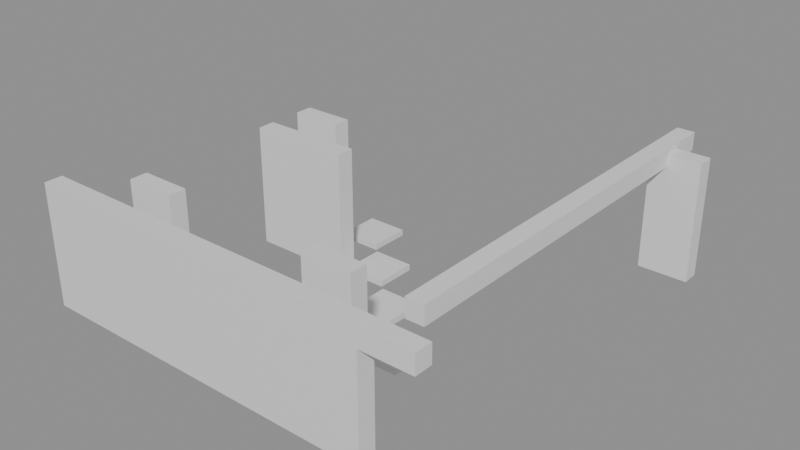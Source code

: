 # Source: building_lego.blend  (saved by Blender 5.0.119; exported with 4.5.12 LTS)
import bpy
from mathutils import Matrix  # noqa: F401  (used for matrix-valued properties, if any)

bpy.ops.wm.read_factory_settings(use_empty=True)
scene = bpy.context.scene
scene.name = 'Scene'

# ---- collections
col_01_paredes_externas = bpy.data.collections.new('01_Paredes_Externas'); scene.collection.children.link(col_01_paredes_externas)
col_02_paredes_internas = bpy.data.collections.new('02_Paredes_Internas'); scene.collection.children.link(col_02_paredes_internas)
col_04_moveis_decoracoes = bpy.data.collections.new('04_Moveis_Decoracoes'); scene.collection.children.link(col_04_moveis_decoracoes)

# ---- materials (node trees are filled in below, after node groups)
mat_mat_parede_externa = bpy.data.materials.new('Mat_Parede_Externa')
mat_mat_parede_interna = bpy.data.materials.new('Mat_Parede_Interna')
mat_mat_moveis = bpy.data.materials.new('Mat_Moveis')

# ---- material node trees
mat_mat_parede_externa.use_nodes = True; mat_mat_parede_externa.node_tree.nodes.clear()
_N = mat_mat_parede_externa.node_tree.nodes; _L = mat_mat_parede_externa.node_tree.links
n0 = _N.new('ShaderNodeBsdfPrincipled'); n0.name = 'BSDF - Pré-fundamentado'; n0.location = (-200, 100)
n1 = _N.new('ShaderNodeOutputMaterial'); n1.name = 'Saída de material'; n1.location = (200, 100)
_L.new(n0.outputs[0], n1.inputs[0])
n1.is_active_output = True
mat_mat_parede_interna.use_nodes = True; mat_mat_parede_interna.node_tree.nodes.clear()
_N = mat_mat_parede_interna.node_tree.nodes; _L = mat_mat_parede_interna.node_tree.links
n0 = _N.new('ShaderNodeBsdfPrincipled'); n0.name = 'BSDF - Pré-fundamentado'; n0.location = (-200, 100)
n1 = _N.new('ShaderNodeOutputMaterial'); n1.name = 'Saída de material'; n1.location = (200, 100)
_L.new(n0.outputs[0], n1.inputs[0])
n1.is_active_output = True
mat_mat_moveis.use_nodes = True; mat_mat_moveis.node_tree.nodes.clear()
_N = mat_mat_moveis.node_tree.nodes; _L = mat_mat_moveis.node_tree.links
n0 = _N.new('ShaderNodeBsdfPrincipled'); n0.name = 'BSDF - Pré-fundamentado'; n0.location = (-200, 100)
n1 = _N.new('ShaderNodeOutputMaterial'); n1.name = 'Saída de material'; n1.location = (200, 100)
_L.new(n0.outputs[0], n1.inputs[0])
n1.is_active_output = True

# ---- meshes
me_bloco_stone_wall_4168_4694_z0 = bpy.data.meshes.new('Bloco_stone_wall_4168_4694_z0')
me_bloco_stone_wall_4168_4694_z0.from_pydata([(-0.5, -0.175, -1.2), (0.5, -0.175, -1.2), (0.5, 0.175, -1.2), (-0.5, 0.175, -1.2), (-0.5, -0.175, 1.2), (0.5, -0.175, 1.2), (0.5, 0.175, 1.2), (-0.5, 0.175, 1.2)], [], [(0, 1, 2, 3), (4, 7, 6, 5), (0, 4, 5, 1), (2, 6, 7, 3), (0, 3, 7, 4), (1, 5, 6, 2)])
me_bloco_stone_wall_4168_4694_z0.materials.append(mat_mat_parede_externa)
me_bloco_stone_wall_4168_4694_z0.update()
me_bloco_stone_wall_4169_4694_z0 = bpy.data.meshes.new('Bloco_stone_wall_4169_4694_z0')
me_bloco_stone_wall_4169_4694_z0.from_pydata([(-0.5, -0.175, -1.2), (0.5, -0.175, -1.2), (0.5, 0.175, -1.2), (-0.5, 0.175, -1.2), (-0.5, -0.175, 1.2), (0.5, -0.175, 1.2), (0.5, 0.175, 1.2), (-0.5, 0.175, 1.2)], [], [(0, 1, 2, 3), (4, 7, 6, 5), (0, 4, 5, 1), (2, 6, 7, 3), (0, 3, 7, 4), (1, 5, 6, 2)])
me_bloco_stone_wall_4169_4694_z0.materials.append(mat_mat_parede_externa)
me_bloco_stone_wall_4169_4694_z0.update()
me_bloco_stone_wall_4170_4694_z0 = bpy.data.meshes.new('Bloco_stone_wall_4170_4694_z0')
me_bloco_stone_wall_4170_4694_z0.from_pydata([(-0.5, -0.175, -1.2), (0.5, -0.175, -1.2), (0.5, 0.175, -1.2), (-0.5, 0.175, -1.2), (-0.5, -0.175, 1.2), (0.5, -0.175, 1.2), (0.5, 0.175, 1.2), (-0.5, 0.175, 1.2)], [], [(0, 1, 2, 3), (4, 7, 6, 5), (0, 4, 5, 1), (2, 6, 7, 3), (0, 3, 7, 4), (1, 5, 6, 2)])
me_bloco_stone_wall_4170_4694_z0.materials.append(mat_mat_parede_externa)
me_bloco_stone_wall_4170_4694_z0.update()
me_bloco_stone_wall_4171_4694_z0 = bpy.data.meshes.new('Bloco_stone_wall_4171_4694_z0')
me_bloco_stone_wall_4171_4694_z0.from_pydata([(-0.5, -0.175, -1.2), (0.5, -0.175, -1.2), (0.5, 0.175, -1.2), (-0.5, 0.175, -1.2), (-0.5, -0.175, 1.2), (0.5, -0.175, 1.2), (0.5, 0.175, 1.2), (-0.5, 0.175, 1.2)], [], [(0, 1, 2, 3), (4, 7, 6, 5), (0, 4, 5, 1), (2, 6, 7, 3), (0, 3, 7, 4), (1, 5, 6, 2)])
me_bloco_stone_wall_4171_4694_z0.materials.append(mat_mat_parede_externa)
me_bloco_stone_wall_4171_4694_z0.update()
me_bloco_stone_wall_4172_4694_z0 = bpy.data.meshes.new('Bloco_stone_wall_4172_4694_z0')
me_bloco_stone_wall_4172_4694_z0.from_pydata([(-0.5, -0.175, -1.2), (0.5, -0.175, -1.2), (0.5, 0.175, -1.2), (-0.5, 0.175, -1.2), (-0.5, -0.175, 1.2), (0.5, -0.175, 1.2), (0.5, 0.175, 1.2), (-0.5, 0.175, 1.2)], [], [(0, 1, 2, 3), (4, 7, 6, 5), (0, 4, 5, 1), (2, 6, 7, 3), (0, 3, 7, 4), (1, 5, 6, 2)])
me_bloco_stone_wall_4172_4694_z0.materials.append(mat_mat_parede_externa)
me_bloco_stone_wall_4172_4694_z0.update()
me_bloco_stone_wall_4173_4694_z0 = bpy.data.meshes.new('Bloco_stone_wall_4173_4694_z0')
me_bloco_stone_wall_4173_4694_z0.from_pydata([(-0.5, -0.175, -1.2), (0.5, -0.175, -1.2), (0.5, 0.175, -1.2), (-0.5, 0.175, -1.2), (-0.5, -0.175, 1.2), (0.5, -0.175, 1.2), (0.5, 0.175, 1.2), (-0.5, 0.175, 1.2)], [], [(0, 1, 2, 3), (4, 7, 6, 5), (0, 4, 5, 1), (2, 6, 7, 3), (0, 3, 7, 4), (1, 5, 6, 2)])
me_bloco_stone_wall_4173_4694_z0.materials.append(mat_mat_parede_externa)
me_bloco_stone_wall_4173_4694_z0.update()
me_bloco_stone_wall_4174_4694_z0 = bpy.data.meshes.new('Bloco_stone_wall_4174_4694_z0')
me_bloco_stone_wall_4174_4694_z0.from_pydata([(-0.5, -0.175, -1.2), (0.5, -0.175, -1.2), (0.5, 0.175, -1.2), (-0.5, 0.175, -1.2), (-0.5, -0.175, 1.2), (0.5, -0.175, 1.2), (0.5, 0.175, 1.2), (-0.5, 0.175, 1.2)], [], [(0, 1, 2, 3), (4, 7, 6, 5), (0, 4, 5, 1), (2, 6, 7, 3), (0, 3, 7, 4), (1, 5, 6, 2)])
me_bloco_stone_wall_4174_4694_z0.materials.append(mat_mat_parede_externa)
me_bloco_stone_wall_4174_4694_z0.update()
me_bloco_stone_wall_4175_4694_z17 = bpy.data.meshes.new('Bloco_stone_wall_4175_4694_z17')
me_bloco_stone_wall_4175_4694_z17.from_pydata([(-0.5, -0.175, -0.18), (0.5, -0.175, -0.18), (0.5, 0.175, -0.18), (-0.5, 0.175, -0.18), (-0.5, -0.175, 0.18), (0.5, -0.175, 0.18), (0.5, 0.175, 0.18), (-0.5, 0.175, 0.18)], [], [(0, 1, 2, 3), (4, 7, 6, 5), (0, 4, 5, 1), (2, 6, 7, 3), (0, 3, 7, 4), (1, 5, 6, 2)])
me_bloco_stone_wall_4175_4694_z17.materials.append(mat_mat_parede_externa)
me_bloco_stone_wall_4175_4694_z17.update()
me_bloco_stone_post_4175_4702_z_1 = bpy.data.meshes.new('Bloco_stone_post_4175_4702_z-1')
me_bloco_stone_post_4175_4702_z_1.from_pydata([(-0.5, -0.175, -1.2), (0.5, -0.175, -1.2), (0.5, 0.175, -1.2), (-0.5, 0.175, -1.2), (-0.5, -0.175, 1.2), (0.5, -0.175, 1.2), (0.5, 0.175, 1.2), (-0.5, 0.175, 1.2)], [], [(0, 1, 2, 3), (4, 7, 6, 5), (0, 4, 5, 1), (2, 6, 7, 3), (0, 3, 7, 4), (1, 5, 6, 2)])
me_bloco_stone_post_4175_4702_z_1.materials.append(mat_mat_parede_externa)
me_bloco_stone_post_4175_4702_z_1.update()
me_bloco_stone_wall_4175_4695_z17 = bpy.data.meshes.new('Bloco_stone_wall_4175_4695_z17')
me_bloco_stone_wall_4175_4695_z17.from_pydata([(-0.175, -0.5, -0.18), (0.175, -0.5, -0.18), (0.175, 0.5, -0.18), (-0.175, 0.5, -0.18), (-0.175, -0.5, 0.18), (0.175, -0.5, 0.18), (0.175, 0.5, 0.18), (-0.175, 0.5, 0.18)], [], [(0, 1, 2, 3), (4, 7, 6, 5), (0, 4, 5, 1), (2, 6, 7, 3), (0, 3, 7, 4), (1, 5, 6, 2)])
me_bloco_stone_wall_4175_4695_z17.materials.append(mat_mat_parede_externa)
me_bloco_stone_wall_4175_4695_z17.update()
me_bloco_stone_wall_4175_4696_z17 = bpy.data.meshes.new('Bloco_stone_wall_4175_4696_z17')
me_bloco_stone_wall_4175_4696_z17.from_pydata([(-0.175, -0.5, -0.18), (0.175, -0.5, -0.18), (0.175, 0.5, -0.18), (-0.175, 0.5, -0.18), (-0.175, -0.5, 0.18), (0.175, -0.5, 0.18), (0.175, 0.5, 0.18), (-0.175, 0.5, 0.18)], [], [(0, 1, 2, 3), (4, 7, 6, 5), (0, 4, 5, 1), (2, 6, 7, 3), (0, 3, 7, 4), (1, 5, 6, 2)])
me_bloco_stone_wall_4175_4696_z17.materials.append(mat_mat_parede_externa)
me_bloco_stone_wall_4175_4696_z17.update()
me_bloco_stone_wall_4175_4697_z17 = bpy.data.meshes.new('Bloco_stone_wall_4175_4697_z17')
me_bloco_stone_wall_4175_4697_z17.from_pydata([(-0.175, -0.5, -0.18), (0.175, -0.5, -0.18), (0.175, 0.5, -0.18), (-0.175, 0.5, -0.18), (-0.175, -0.5, 0.18), (0.175, -0.5, 0.18), (0.175, 0.5, 0.18), (-0.175, 0.5, 0.18)], [], [(0, 1, 2, 3), (4, 7, 6, 5), (0, 4, 5, 1), (2, 6, 7, 3), (0, 3, 7, 4), (1, 5, 6, 2)])
me_bloco_stone_wall_4175_4697_z17.materials.append(mat_mat_parede_externa)
me_bloco_stone_wall_4175_4697_z17.update()
me_bloco_stone_wall_4175_4698_z17 = bpy.data.meshes.new('Bloco_stone_wall_4175_4698_z17')
me_bloco_stone_wall_4175_4698_z17.from_pydata([(-0.175, -0.5, -0.18), (0.175, -0.5, -0.18), (0.175, 0.5, -0.18), (-0.175, 0.5, -0.18), (-0.175, -0.5, 0.18), (0.175, -0.5, 0.18), (0.175, 0.5, 0.18), (-0.175, 0.5, 0.18)], [], [(0, 1, 2, 3), (4, 7, 6, 5), (0, 4, 5, 1), (2, 6, 7, 3), (0, 3, 7, 4), (1, 5, 6, 2)])
me_bloco_stone_wall_4175_4698_z17.materials.append(mat_mat_parede_externa)
me_bloco_stone_wall_4175_4698_z17.update()
me_bloco_stone_wall_4175_4699_z17 = bpy.data.meshes.new('Bloco_stone_wall_4175_4699_z17')
me_bloco_stone_wall_4175_4699_z17.from_pydata([(-0.175, -0.5, -0.18), (0.175, -0.5, -0.18), (0.175, 0.5, -0.18), (-0.175, 0.5, -0.18), (-0.175, -0.5, 0.18), (0.175, -0.5, 0.18), (0.175, 0.5, 0.18), (-0.175, 0.5, 0.18)], [], [(0, 1, 2, 3), (4, 7, 6, 5), (0, 4, 5, 1), (2, 6, 7, 3), (0, 3, 7, 4), (1, 5, 6, 2)])
me_bloco_stone_wall_4175_4699_z17.materials.append(mat_mat_parede_externa)
me_bloco_stone_wall_4175_4699_z17.update()
me_bloco_stone_wall_4175_4700_z17 = bpy.data.meshes.new('Bloco_stone_wall_4175_4700_z17')
me_bloco_stone_wall_4175_4700_z17.from_pydata([(-0.175, -0.5, -0.18), (0.175, -0.5, -0.18), (0.175, 0.5, -0.18), (-0.175, 0.5, -0.18), (-0.175, -0.5, 0.18), (0.175, -0.5, 0.18), (0.175, 0.5, 0.18), (-0.175, 0.5, 0.18)], [], [(0, 1, 2, 3), (4, 7, 6, 5), (0, 4, 5, 1), (2, 6, 7, 3), (0, 3, 7, 4), (1, 5, 6, 2)])
me_bloco_stone_wall_4175_4700_z17.materials.append(mat_mat_parede_externa)
me_bloco_stone_wall_4175_4700_z17.update()
me_bloco_stone_wall_4175_4701_z17 = bpy.data.meshes.new('Bloco_stone_wall_4175_4701_z17')
me_bloco_stone_wall_4175_4701_z17.from_pydata([(-0.175, -0.5, -0.18), (0.175, -0.5, -0.18), (0.175, 0.5, -0.18), (-0.175, 0.5, -0.18), (-0.175, -0.5, 0.18), (0.175, -0.5, 0.18), (0.175, 0.5, 0.18), (-0.175, 0.5, 0.18)], [], [(0, 1, 2, 3), (4, 7, 6, 5), (0, 4, 5, 1), (2, 6, 7, 3), (0, 3, 7, 4), (1, 5, 6, 2)])
me_bloco_stone_wall_4175_4701_z17.materials.append(mat_mat_parede_externa)
me_bloco_stone_wall_4175_4701_z17.update()
me_bloco_stone_wall_4175_4702_z17 = bpy.data.meshes.new('Bloco_stone_wall_4175_4702_z17')
me_bloco_stone_wall_4175_4702_z17.from_pydata([(-0.175, -0.5, -0.18), (0.175, -0.5, -0.18), (0.175, 0.5, -0.18), (-0.175, 0.5, -0.18), (-0.175, -0.5, 0.18), (0.175, -0.5, 0.18), (0.175, 0.5, 0.18), (-0.175, 0.5, 0.18)], [], [(0, 1, 2, 3), (4, 7, 6, 5), (0, 4, 5, 1), (2, 6, 7, 3), (0, 3, 7, 4), (1, 5, 6, 2)])
me_bloco_stone_wall_4175_4702_z17.materials.append(mat_mat_parede_externa)
me_bloco_stone_wall_4175_4702_z17.update()
me_bloco_stone_arch_4169_4695_z0 = bpy.data.meshes.new('Bloco_stone_arch_4169_4695_z0')
me_bloco_stone_arch_4169_4695_z0.from_pydata([(-0.5, -0.175, -1.2), (0.5, -0.175, -1.2), (0.5, 0.175, -1.2), (-0.5, 0.175, -1.2), (-0.5, -0.175, 1.2), (0.5, -0.175, 1.2), (0.5, 0.175, 1.2), (-0.5, 0.175, 1.2)], [], [(0, 1, 2, 3), (4, 7, 6, 5), (0, 4, 5, 1), (2, 6, 7, 3), (0, 3, 7, 4), (1, 5, 6, 2)])
me_bloco_stone_arch_4169_4695_z0.materials.append(mat_mat_parede_interna)
me_bloco_stone_arch_4169_4695_z0.update()
me_bloco_stone_arch_4173_4695_z0 = bpy.data.meshes.new('Bloco_stone_arch_4173_4695_z0')
me_bloco_stone_arch_4173_4695_z0.from_pydata([(-0.5, -0.175, -1.2), (0.5, -0.175, -1.2), (0.5, 0.175, -1.2), (-0.5, 0.175, -1.2), (-0.5, -0.175, 1.2), (0.5, -0.175, 1.2), (0.5, 0.175, 1.2), (-0.5, 0.175, 1.2)], [], [(0, 1, 2, 3), (4, 7, 6, 5), (0, 4, 5, 1), (2, 6, 7, 3), (0, 3, 7, 4), (1, 5, 6, 2)])
me_bloco_stone_arch_4173_4695_z0.materials.append(mat_mat_parede_interna)
me_bloco_stone_arch_4173_4695_z0.update()
me_bloco_stone_post_4169_4698_z0 = bpy.data.meshes.new('Bloco_stone_post_4169_4698_z0')
me_bloco_stone_post_4169_4698_z0.from_pydata([(-0.5, -0.175, -1.2), (0.5, -0.175, -1.2), (0.5, 0.175, -1.2), (-0.5, 0.175, -1.2), (-0.5, -0.175, 1.2), (0.5, -0.175, 1.2), (0.5, 0.175, 1.2), (-0.5, 0.175, 1.2)], [], [(0, 1, 2, 3), (4, 7, 6, 5), (0, 4, 5, 1), (2, 6, 7, 3), (0, 3, 7, 4), (1, 5, 6, 2)])
me_bloco_stone_post_4169_4698_z0.materials.append(mat_mat_parede_interna)
me_bloco_stone_post_4169_4698_z0.update()
me_bloco_stone_arch_4170_4698_z0 = bpy.data.meshes.new('Bloco_stone_arch_4170_4698_z0')
me_bloco_stone_arch_4170_4698_z0.from_pydata([(-0.5, -0.175, -1.2), (0.5, -0.175, -1.2), (0.5, 0.175, -1.2), (-0.5, 0.175, -1.2), (-0.5, -0.175, 1.2), (0.5, -0.175, 1.2), (0.5, 0.175, 1.2), (-0.5, 0.175, 1.2)], [], [(0, 1, 2, 3), (4, 7, 6, 5), (0, 4, 5, 1), (2, 6, 7, 3), (0, 3, 7, 4), (1, 5, 6, 2)])
me_bloco_stone_arch_4170_4698_z0.materials.append(mat_mat_parede_interna)
me_bloco_stone_arch_4170_4698_z0.update()
me_bloco_stone_arch_4169_4699_z0 = bpy.data.meshes.new('Bloco_stone_arch_4169_4699_z0')
me_bloco_stone_arch_4169_4699_z0.from_pydata([(-0.5, -0.175, -1.2), (0.5, -0.175, -1.2), (0.5, 0.175, -1.2), (-0.5, 0.175, -1.2), (-0.5, -0.175, 1.2), (0.5, -0.175, 1.2), (0.5, 0.175, 1.2), (-0.5, 0.175, 1.2)], [], [(0, 1, 2, 3), (4, 7, 6, 5), (0, 4, 5, 1), (2, 6, 7, 3), (0, 3, 7, 4), (1, 5, 6, 2)])
me_bloco_stone_arch_4169_4699_z0.materials.append(mat_mat_parede_interna)
me_bloco_stone_arch_4169_4699_z0.update()
me_movel_web_4168_4695_z0 = bpy.data.meshes.new('Movel_web_4168_4695_z0')
me_movel_web_4168_4695_z0.from_pydata([(-0.4, -0.4, -0.06), (0.4, -0.4, -0.06), (0.4, 0.4, -0.06), (-0.4, 0.4, -0.06), (-0.4, -0.4, 0.06), (0.4, -0.4, 0.06), (0.4, 0.4, 0.06), (-0.4, 0.4, 0.06)], [], [(0, 1, 2, 3), (4, 7, 6, 5), (0, 4, 5, 1), (2, 6, 7, 3), (0, 3, 7, 4), (1, 5, 6, 2)])
me_movel_web_4168_4695_z0.materials.append(mat_mat_moveis)
me_movel_web_4168_4695_z0.update()
me_movel_web_4173_4696_z0 = bpy.data.meshes.new('Movel_web_4173_4696_z0')
me_movel_web_4173_4696_z0.from_pydata([(-0.4, -0.4, -0.06), (0.4, -0.4, -0.06), (0.4, 0.4, -0.06), (-0.4, 0.4, -0.06), (-0.4, -0.4, 0.06), (0.4, -0.4, 0.06), (0.4, 0.4, 0.06), (-0.4, 0.4, 0.06)], [], [(0, 1, 2, 3), (4, 7, 6, 5), (0, 4, 5, 1), (2, 6, 7, 3), (0, 3, 7, 4), (1, 5, 6, 2)])
me_movel_web_4173_4696_z0.materials.append(mat_mat_moveis)
me_movel_web_4173_4696_z0.update()
me_movel_web_4172_4697_z0 = bpy.data.meshes.new('Movel_web_4172_4697_z0')
me_movel_web_4172_4697_z0.from_pydata([(-0.4, -0.4, -0.06), (0.4, -0.4, -0.06), (0.4, 0.4, -0.06), (-0.4, 0.4, -0.06), (-0.4, -0.4, 0.06), (0.4, -0.4, 0.06), (0.4, 0.4, 0.06), (-0.4, 0.4, 0.06)], [], [(0, 1, 2, 3), (4, 7, 6, 5), (0, 4, 5, 1), (2, 6, 7, 3), (0, 3, 7, 4), (1, 5, 6, 2)])
me_movel_web_4172_4697_z0.materials.append(mat_mat_moveis)
me_movel_web_4172_4697_z0.update()
me_movel_web_4171_4698_z0 = bpy.data.meshes.new('Movel_web_4171_4698_z0')
me_movel_web_4171_4698_z0.from_pydata([(-0.4, -0.4, -0.06), (0.4, -0.4, -0.06), (0.4, 0.4, -0.06), (-0.4, 0.4, -0.06), (-0.4, -0.4, 0.06), (0.4, -0.4, 0.06), (0.4, 0.4, 0.06), (-0.4, 0.4, 0.06)], [], [(0, 1, 2, 3), (4, 7, 6, 5), (0, 4, 5, 1), (2, 6, 7, 3), (0, 3, 7, 4), (1, 5, 6, 2)])
me_movel_web_4171_4698_z0.materials.append(mat_mat_moveis)
me_movel_web_4171_4698_z0.update()
me_movel_web_4170_4699_z0 = bpy.data.meshes.new('Movel_web_4170_4699_z0')
me_movel_web_4170_4699_z0.from_pydata([(-0.4, -0.4, -0.06), (0.4, -0.4, -0.06), (0.4, 0.4, -0.06), (-0.4, 0.4, -0.06), (-0.4, -0.4, 0.06), (0.4, -0.4, 0.06), (0.4, 0.4, 0.06), (-0.4, 0.4, 0.06)], [], [(0, 1, 2, 3), (4, 7, 6, 5), (0, 4, 5, 1), (2, 6, 7, 3), (0, 3, 7, 4), (1, 5, 6, 2)])
me_movel_web_4170_4699_z0.materials.append(mat_mat_moveis)
me_movel_web_4170_4699_z0.update()

# ---- objects
ob_parede_externa_norte_y4694_x4168_4175 = bpy.data.objects.new('Parede_Externa_Norte_Y4694_X4168_4175', None)
ob_bloco_stone_wall_4168_4694_z0 = bpy.data.objects.new('Bloco_stone_wall_4168_4694_z0', me_bloco_stone_wall_4168_4694_z0)
ob_bloco_stone_wall_4169_4694_z0 = bpy.data.objects.new('Bloco_stone_wall_4169_4694_z0', me_bloco_stone_wall_4169_4694_z0)
ob_bloco_stone_wall_4170_4694_z0 = bpy.data.objects.new('Bloco_stone_wall_4170_4694_z0', me_bloco_stone_wall_4170_4694_z0)
ob_bloco_stone_wall_4171_4694_z0 = bpy.data.objects.new('Bloco_stone_wall_4171_4694_z0', me_bloco_stone_wall_4171_4694_z0)
ob_bloco_stone_wall_4172_4694_z0 = bpy.data.objects.new('Bloco_stone_wall_4172_4694_z0', me_bloco_stone_wall_4172_4694_z0)
ob_bloco_stone_wall_4173_4694_z0 = bpy.data.objects.new('Bloco_stone_wall_4173_4694_z0', me_bloco_stone_wall_4173_4694_z0)
ob_bloco_stone_wall_4174_4694_z0 = bpy.data.objects.new('Bloco_stone_wall_4174_4694_z0', me_bloco_stone_wall_4174_4694_z0)
ob_bloco_stone_wall_4175_4694_z17 = bpy.data.objects.new('Bloco_stone_wall_4175_4694_z17', me_bloco_stone_wall_4175_4694_z17)
ob_parede_externa_sul_y4702_x4175_4175 = bpy.data.objects.new('Parede_Externa_Sul_Y4702_X4175_4175', None)
ob_bloco_stone_post_4175_4702_z_1 = bpy.data.objects.new('Bloco_stone_post_4175_4702_z-1', me_bloco_stone_post_4175_4702_z_1)
ob_parede_externa_leste_x4175_y4695_4702 = bpy.data.objects.new('Parede_Externa_Leste_X4175_Y4695_4702', None)
ob_bloco_stone_wall_4175_4695_z17 = bpy.data.objects.new('Bloco_stone_wall_4175_4695_z17', me_bloco_stone_wall_4175_4695_z17)
ob_bloco_stone_wall_4175_4696_z17 = bpy.data.objects.new('Bloco_stone_wall_4175_4696_z17', me_bloco_stone_wall_4175_4696_z17)
ob_bloco_stone_wall_4175_4697_z17 = bpy.data.objects.new('Bloco_stone_wall_4175_4697_z17', me_bloco_stone_wall_4175_4697_z17)
ob_bloco_stone_wall_4175_4698_z17 = bpy.data.objects.new('Bloco_stone_wall_4175_4698_z17', me_bloco_stone_wall_4175_4698_z17)
ob_bloco_stone_wall_4175_4699_z17 = bpy.data.objects.new('Bloco_stone_wall_4175_4699_z17', me_bloco_stone_wall_4175_4699_z17)
ob_bloco_stone_wall_4175_4700_z17 = bpy.data.objects.new('Bloco_stone_wall_4175_4700_z17', me_bloco_stone_wall_4175_4700_z17)
ob_bloco_stone_wall_4175_4701_z17 = bpy.data.objects.new('Bloco_stone_wall_4175_4701_z17', me_bloco_stone_wall_4175_4701_z17)
ob_bloco_stone_wall_4175_4702_z17 = bpy.data.objects.new('Bloco_stone_wall_4175_4702_z17', me_bloco_stone_wall_4175_4702_z17)
ob_parede_interna_ew_02_y4695_x4169_4169 = bpy.data.objects.new('Parede_Interna_EW_02_Y4695_X4169_4169', None)
ob_bloco_stone_arch_4169_4695_z0 = bpy.data.objects.new('Bloco_stone_arch_4169_4695_z0', me_bloco_stone_arch_4169_4695_z0)
ob_parede_interna_ew_03_y4695_x4173_4173 = bpy.data.objects.new('Parede_Interna_EW_03_Y4695_X4173_4173', None)
ob_bloco_stone_arch_4173_4695_z0 = bpy.data.objects.new('Bloco_stone_arch_4173_4695_z0', me_bloco_stone_arch_4173_4695_z0)
ob_parede_interna_ew_04_y4698_x4169_4170 = bpy.data.objects.new('Parede_Interna_EW_04_Y4698_X4169_4170', None)
ob_bloco_stone_post_4169_4698_z0 = bpy.data.objects.new('Bloco_stone_post_4169_4698_z0', me_bloco_stone_post_4169_4698_z0)
ob_bloco_stone_arch_4170_4698_z0 = bpy.data.objects.new('Bloco_stone_arch_4170_4698_z0', me_bloco_stone_arch_4170_4698_z0)
ob_parede_interna_ew_05_y4699_x4169_4169 = bpy.data.objects.new('Parede_Interna_EW_05_Y4699_X4169_4169', None)
ob_bloco_stone_arch_4169_4699_z0 = bpy.data.objects.new('Bloco_stone_arch_4169_4699_z0', me_bloco_stone_arch_4169_4699_z0)
ob_moveis_decoracoes = bpy.data.objects.new('Moveis_Decoracoes', None)
ob_movel_web_4168_4695_z0 = bpy.data.objects.new('Movel_web_4168_4695_z0', me_movel_web_4168_4695_z0)
ob_movel_web_4173_4696_z0 = bpy.data.objects.new('Movel_web_4173_4696_z0', me_movel_web_4173_4696_z0)
ob_movel_web_4172_4697_z0 = bpy.data.objects.new('Movel_web_4172_4697_z0', me_movel_web_4172_4697_z0)
ob_movel_web_4171_4698_z0 = bpy.data.objects.new('Movel_web_4171_4698_z0', me_movel_web_4171_4698_z0)
ob_movel_web_4170_4699_z0 = bpy.data.objects.new('Movel_web_4170_4699_z0', me_movel_web_4170_4699_z0)

# ---- transforms, parenting, visibility, modifiers, constraints
ob_parede_externa_norte_y4694_x4168_4175.location = (0.0, -4.0, 0.12)
ob_parede_externa_norte_y4694_x4168_4175.empty_display_type = 'CUBE'
ob_bloco_stone_wall_4168_4694_z0.parent = ob_parede_externa_norte_y4694_x4168_4175
ob_bloco_stone_wall_4168_4694_z0.matrix_parent_inverse = Matrix(((1.0, -0.0, 0.0, -0.0), (-0.0, 1.0, -0.0, 4.0), (0.0, -0.0, 1.0, -0.12), (-0.0, 0.0, -0.0, 1.0)))
ob_bloco_stone_wall_4168_4694_z0.location = (-3.5, -4.325, 1.32)
ob_bloco_stone_wall_4169_4694_z0.parent = ob_parede_externa_norte_y4694_x4168_4175
ob_bloco_stone_wall_4169_4694_z0.matrix_parent_inverse = Matrix(((1.0, -0.0, 0.0, -0.0), (-0.0, 1.0, -0.0, 4.0), (0.0, -0.0, 1.0, -0.12), (-0.0, 0.0, -0.0, 1.0)))
ob_bloco_stone_wall_4169_4694_z0.location = (-2.5, -4.325, 1.32)
ob_bloco_stone_wall_4170_4694_z0.parent = ob_parede_externa_norte_y4694_x4168_4175
ob_bloco_stone_wall_4170_4694_z0.matrix_parent_inverse = Matrix(((1.0, -0.0, 0.0, -0.0), (-0.0, 1.0, -0.0, 4.0), (0.0, -0.0, 1.0, -0.12), (-0.0, 0.0, -0.0, 1.0)))
ob_bloco_stone_wall_4170_4694_z0.location = (-1.5, -4.325, 1.32)
ob_bloco_stone_wall_4171_4694_z0.parent = ob_parede_externa_norte_y4694_x4168_4175
ob_bloco_stone_wall_4171_4694_z0.matrix_parent_inverse = Matrix(((1.0, -0.0, 0.0, -0.0), (-0.0, 1.0, -0.0, 4.0), (0.0, -0.0, 1.0, -0.12), (-0.0, 0.0, -0.0, 1.0)))
ob_bloco_stone_wall_4171_4694_z0.location = (-0.5, -4.325, 1.32)
ob_bloco_stone_wall_4172_4694_z0.parent = ob_parede_externa_norte_y4694_x4168_4175
ob_bloco_stone_wall_4172_4694_z0.matrix_parent_inverse = Matrix(((1.0, -0.0, 0.0, -0.0), (-0.0, 1.0, -0.0, 4.0), (0.0, -0.0, 1.0, -0.12), (-0.0, 0.0, -0.0, 1.0)))
ob_bloco_stone_wall_4172_4694_z0.location = (0.5, -4.325, 1.32)
ob_bloco_stone_wall_4173_4694_z0.parent = ob_parede_externa_norte_y4694_x4168_4175
ob_bloco_stone_wall_4173_4694_z0.matrix_parent_inverse = Matrix(((1.0, -0.0, 0.0, -0.0), (-0.0, 1.0, -0.0, 4.0), (0.0, -0.0, 1.0, -0.12), (-0.0, 0.0, -0.0, 1.0)))
ob_bloco_stone_wall_4173_4694_z0.location = (1.5, -4.325, 1.32)
ob_bloco_stone_wall_4174_4694_z0.parent = ob_parede_externa_norte_y4694_x4168_4175
ob_bloco_stone_wall_4174_4694_z0.matrix_parent_inverse = Matrix(((1.0, -0.0, 0.0, -0.0), (-0.0, 1.0, -0.0, 4.0), (0.0, -0.0, 1.0, -0.12), (-0.0, 0.0, -0.0, 1.0)))
ob_bloco_stone_wall_4174_4694_z0.location = (2.5, -4.325, 1.32)
ob_bloco_stone_wall_4175_4694_z17.parent = ob_parede_externa_norte_y4694_x4168_4175
ob_bloco_stone_wall_4175_4694_z17.matrix_parent_inverse = Matrix(((1.0, -0.0, 0.0, -0.0), (-0.0, 1.0, -0.0, 4.0), (0.0, -0.0, 1.0, -0.12), (-0.0, 0.0, -0.0, 1.0)))
ob_bloco_stone_wall_4175_4694_z17.location = (3.5, -4.325, 2.34)
ob_parede_externa_sul_y4702_x4175_4175.location = (3.5, 4.0, 0.0)
ob_parede_externa_sul_y4702_x4175_4175.empty_display_type = 'CUBE'
ob_bloco_stone_post_4175_4702_z_1.parent = ob_parede_externa_sul_y4702_x4175_4175
ob_bloco_stone_post_4175_4702_z_1.matrix_parent_inverse = Matrix(((1.0, -0.0, 0.0, -3.5), (-0.0, 1.0, -0.0, -4.0), (0.0, -0.0, 1.0, -0.0), (-0.0, 0.0, -0.0, 1.0)))
ob_bloco_stone_post_4175_4702_z_1.location = (3.5, 3.675, 1.2)
ob_parede_externa_leste_x4175_y4695_4702.location = (3.5, 0.5, 2.16)
ob_parede_externa_leste_x4175_y4695_4702.empty_display_type = 'CUBE'
ob_bloco_stone_wall_4175_4695_z17.parent = ob_parede_externa_leste_x4175_y4695_4702
ob_bloco_stone_wall_4175_4695_z17.matrix_parent_inverse = Matrix(((1.0, -0.0, 0.0, -3.5), (-0.0, 1.0, -0.0, -0.5), (0.0, -0.0, 1.0, -2.16), (-0.0, 0.0, -0.0, 1.0)))
ob_bloco_stone_wall_4175_4695_z17.location = (3.175, -3.0, 2.34)
ob_bloco_stone_wall_4175_4696_z17.parent = ob_parede_externa_leste_x4175_y4695_4702
ob_bloco_stone_wall_4175_4696_z17.matrix_parent_inverse = Matrix(((1.0, -0.0, 0.0, -3.5), (-0.0, 1.0, -0.0, -0.5), (0.0, -0.0, 1.0, -2.16), (-0.0, 0.0, -0.0, 1.0)))
ob_bloco_stone_wall_4175_4696_z17.location = (3.175, -2.0, 2.34)
ob_bloco_stone_wall_4175_4697_z17.parent = ob_parede_externa_leste_x4175_y4695_4702
ob_bloco_stone_wall_4175_4697_z17.matrix_parent_inverse = Matrix(((1.0, -0.0, 0.0, -3.5), (-0.0, 1.0, -0.0, -0.5), (0.0, -0.0, 1.0, -2.16), (-0.0, 0.0, -0.0, 1.0)))
ob_bloco_stone_wall_4175_4697_z17.location = (3.175, -1.0, 2.34)
ob_bloco_stone_wall_4175_4698_z17.parent = ob_parede_externa_leste_x4175_y4695_4702
ob_bloco_stone_wall_4175_4698_z17.matrix_parent_inverse = Matrix(((1.0, -0.0, 0.0, -3.5), (-0.0, 1.0, -0.0, -0.5), (0.0, -0.0, 1.0, -2.16), (-0.0, 0.0, -0.0, 1.0)))
ob_bloco_stone_wall_4175_4698_z17.location = (3.175, 0.0, 2.34)
ob_bloco_stone_wall_4175_4699_z17.parent = ob_parede_externa_leste_x4175_y4695_4702
ob_bloco_stone_wall_4175_4699_z17.matrix_parent_inverse = Matrix(((1.0, -0.0, 0.0, -3.5), (-0.0, 1.0, -0.0, -0.5), (0.0, -0.0, 1.0, -2.16), (-0.0, 0.0, -0.0, 1.0)))
ob_bloco_stone_wall_4175_4699_z17.location = (3.175, 1.0, 2.34)
ob_bloco_stone_wall_4175_4700_z17.parent = ob_parede_externa_leste_x4175_y4695_4702
ob_bloco_stone_wall_4175_4700_z17.matrix_parent_inverse = Matrix(((1.0, -0.0, 0.0, -3.5), (-0.0, 1.0, -0.0, -0.5), (0.0, -0.0, 1.0, -2.16), (-0.0, 0.0, -0.0, 1.0)))
ob_bloco_stone_wall_4175_4700_z17.location = (3.175, 2.0, 2.34)
ob_bloco_stone_wall_4175_4701_z17.parent = ob_parede_externa_leste_x4175_y4695_4702
ob_bloco_stone_wall_4175_4701_z17.matrix_parent_inverse = Matrix(((1.0, -0.0, 0.0, -3.5), (-0.0, 1.0, -0.0, -0.5), (0.0, -0.0, 1.0, -2.16), (-0.0, 0.0, -0.0, 1.0)))
ob_bloco_stone_wall_4175_4701_z17.location = (3.175, 3.0, 2.34)
ob_bloco_stone_wall_4175_4702_z17.parent = ob_parede_externa_leste_x4175_y4695_4702
ob_bloco_stone_wall_4175_4702_z17.matrix_parent_inverse = Matrix(((1.0, -0.0, 0.0, -3.5), (-0.0, 1.0, -0.0, -0.5), (0.0, -0.0, 1.0, -2.16), (-0.0, 0.0, -0.0, 1.0)))
ob_bloco_stone_wall_4175_4702_z17.location = (3.175, 4.0, 2.34)
ob_parede_interna_ew_02_y4695_x4169_4169.location = (-2.5, -3.0, 0.12)
ob_parede_interna_ew_02_y4695_x4169_4169.empty_display_type = 'CUBE'
ob_bloco_stone_arch_4169_4695_z0.parent = ob_parede_interna_ew_02_y4695_x4169_4169
ob_bloco_stone_arch_4169_4695_z0.matrix_parent_inverse = Matrix(((1.0, -0.0, 0.0, 2.5), (-0.0, 1.0, -0.0, 3.0), (0.0, -0.0, 1.0, -0.12), (-0.0, 0.0, -0.0, 1.0)))
ob_bloco_stone_arch_4169_4695_z0.location = (-2.5, -3.325, 1.32)
ob_parede_interna_ew_03_y4695_x4173_4173.location = (1.5, -3.0, 0.12)
ob_parede_interna_ew_03_y4695_x4173_4173.empty_display_type = 'CUBE'
ob_bloco_stone_arch_4173_4695_z0.parent = ob_parede_interna_ew_03_y4695_x4173_4173
ob_bloco_stone_arch_4173_4695_z0.matrix_parent_inverse = Matrix(((1.0, -0.0, 0.0, -1.5), (-0.0, 1.0, -0.0, 3.0), (0.0, -0.0, 1.0, -0.12), (-0.0, 0.0, -0.0, 1.0)))
ob_bloco_stone_arch_4173_4695_z0.location = (1.5, -3.325, 1.32)
ob_parede_interna_ew_04_y4698_x4169_4170.location = (-2.0, 0.0, 0.12)
ob_parede_interna_ew_04_y4698_x4169_4170.empty_display_type = 'CUBE'
ob_bloco_stone_post_4169_4698_z0.parent = ob_parede_interna_ew_04_y4698_x4169_4170
ob_bloco_stone_post_4169_4698_z0.matrix_parent_inverse = Matrix(((1.0, -0.0, 0.0, 2.0), (-0.0, 1.0, -0.0, 0.0), (0.0, -0.0, 1.0, -0.12), (-0.0, 0.0, -0.0, 1.0)))
ob_bloco_stone_post_4169_4698_z0.location = (-2.5, -0.325, 1.32)
ob_bloco_stone_arch_4170_4698_z0.parent = ob_parede_interna_ew_04_y4698_x4169_4170
ob_bloco_stone_arch_4170_4698_z0.matrix_parent_inverse = Matrix(((1.0, -0.0, 0.0, 2.0), (-0.0, 1.0, -0.0, 0.0), (0.0, -0.0, 1.0, -0.12), (-0.0, 0.0, -0.0, 1.0)))
ob_bloco_stone_arch_4170_4698_z0.location = (-1.5, -0.325, 1.32)
ob_parede_interna_ew_05_y4699_x4169_4169.location = (-2.5, 1.0, 0.12)
ob_parede_interna_ew_05_y4699_x4169_4169.empty_display_type = 'CUBE'
ob_bloco_stone_arch_4169_4699_z0.parent = ob_parede_interna_ew_05_y4699_x4169_4169
ob_bloco_stone_arch_4169_4699_z0.matrix_parent_inverse = Matrix(((1.0, -0.0, 0.0, 2.5), (-0.0, 1.0, -0.0, -1.0), (0.0, -0.0, 1.0, -0.12), (-0.0, 0.0, -0.0, 1.0)))
ob_bloco_stone_arch_4169_4699_z0.location = (-2.5, 0.675, 1.32)
ob_moveis_decoracoes.location = (0.0, 0.0, 0.0)
ob_moveis_decoracoes.empty_display_type = 'CUBE'
ob_movel_web_4168_4695_z0.parent = ob_moveis_decoracoes
ob_movel_web_4168_4695_z0.location = (-3.5, -3.0, 0.18)
ob_movel_web_4173_4696_z0.parent = ob_moveis_decoracoes
ob_movel_web_4173_4696_z0.location = (1.5, -2.0, 0.18)
ob_movel_web_4172_4697_z0.parent = ob_moveis_decoracoes
ob_movel_web_4172_4697_z0.location = (0.5, -1.0, 0.18)
ob_movel_web_4171_4698_z0.parent = ob_moveis_decoracoes
ob_movel_web_4171_4698_z0.location = (-0.5, 0.0, 0.18)
ob_movel_web_4170_4699_z0.parent = ob_moveis_decoracoes
ob_movel_web_4170_4699_z0.location = (-1.5, 1.0, 0.18)

# ---- collection membership
col_01_paredes_externas.objects.link(ob_parede_externa_norte_y4694_x4168_4175)
col_01_paredes_externas.objects.link(ob_bloco_stone_wall_4168_4694_z0)
col_01_paredes_externas.objects.link(ob_bloco_stone_wall_4169_4694_z0)
col_01_paredes_externas.objects.link(ob_bloco_stone_wall_4170_4694_z0)
col_01_paredes_externas.objects.link(ob_bloco_stone_wall_4171_4694_z0)
col_01_paredes_externas.objects.link(ob_bloco_stone_wall_4172_4694_z0)
col_01_paredes_externas.objects.link(ob_bloco_stone_wall_4173_4694_z0)
col_01_paredes_externas.objects.link(ob_bloco_stone_wall_4174_4694_z0)
col_01_paredes_externas.objects.link(ob_bloco_stone_wall_4175_4694_z17)
col_01_paredes_externas.objects.link(ob_parede_externa_sul_y4702_x4175_4175)
col_01_paredes_externas.objects.link(ob_bloco_stone_post_4175_4702_z_1)
col_01_paredes_externas.objects.link(ob_parede_externa_leste_x4175_y4695_4702)
col_01_paredes_externas.objects.link(ob_bloco_stone_wall_4175_4695_z17)
col_01_paredes_externas.objects.link(ob_bloco_stone_wall_4175_4696_z17)
col_01_paredes_externas.objects.link(ob_bloco_stone_wall_4175_4697_z17)
col_01_paredes_externas.objects.link(ob_bloco_stone_wall_4175_4698_z17)
col_01_paredes_externas.objects.link(ob_bloco_stone_wall_4175_4699_z17)
col_01_paredes_externas.objects.link(ob_bloco_stone_wall_4175_4700_z17)
col_01_paredes_externas.objects.link(ob_bloco_stone_wall_4175_4701_z17)
col_01_paredes_externas.objects.link(ob_bloco_stone_wall_4175_4702_z17)
col_02_paredes_internas.objects.link(ob_parede_interna_ew_02_y4695_x4169_4169)
col_02_paredes_internas.objects.link(ob_bloco_stone_arch_4169_4695_z0)
col_02_paredes_internas.objects.link(ob_parede_interna_ew_03_y4695_x4173_4173)
col_02_paredes_internas.objects.link(ob_bloco_stone_arch_4173_4695_z0)
col_02_paredes_internas.objects.link(ob_parede_interna_ew_04_y4698_x4169_4170)
col_02_paredes_internas.objects.link(ob_bloco_stone_post_4169_4698_z0)
col_02_paredes_internas.objects.link(ob_bloco_stone_arch_4170_4698_z0)
col_02_paredes_internas.objects.link(ob_parede_interna_ew_05_y4699_x4169_4169)
col_02_paredes_internas.objects.link(ob_bloco_stone_arch_4169_4699_z0)
col_04_moveis_decoracoes.objects.link(ob_moveis_decoracoes)
col_04_moveis_decoracoes.objects.link(ob_movel_web_4168_4695_z0)
col_04_moveis_decoracoes.objects.link(ob_movel_web_4173_4696_z0)
col_04_moveis_decoracoes.objects.link(ob_movel_web_4172_4697_z0)
col_04_moveis_decoracoes.objects.link(ob_movel_web_4171_4698_z0)
col_04_moveis_decoracoes.objects.link(ob_movel_web_4170_4699_z0)

# ---- scene / render settings (as saved in the file)
scene.frame_start = 1; scene.frame_end = 250; scene.frame_set(1)
scene.render.engine = 'BLENDER_EEVEE_NEXT'
scene.render.bake_bias = 0.0
scene.render.bake_samples = 0
scene.cycles.sampling_pattern = 'TABULATED_SOBOL'
scene.eevee.use_volume_custom_range = False
bpy.context.view_layer.update()

# ---- added for rendering (the .blend has no active camera and no usable light): camera, sun + grey world if the file has none
cam_auto = bpy.data.cameras.new('AutoCamera')
cam_auto.lens = 50.0
cam_auto.sensor_width = 36.0
cam_auto.clip_end = 1000.0
ob_auto_camera = bpy.data.objects.new('AutoCamera', cam_auto)
scene.collection.objects.link(ob_auto_camera)
ob_auto_camera.location = (11.3825, -13.659, 10.366)
ob_auto_camera.rotation_euler = (1.09748, -7.21219e-08, 0.694738)
scene.camera = ob_auto_camera
light_auto_sun = bpy.data.lights.new('AutoSun', 'SUN')
light_auto_sun.energy = 3.0
light_auto_sun.angle = 0.0523599
ob_auto_sun = bpy.data.objects.new('AutoSun', light_auto_sun)
scene.collection.objects.link(ob_auto_sun)
ob_auto_sun.rotation_euler = (0.872665, 0.174533, 0.523599)
if scene.world is None:
    world_auto = bpy.data.worlds.new('AutoWorld')
    world_auto.color = (0.3, 0.3, 0.3)
    scene.world = world_auto
bpy.context.view_layer.update()
